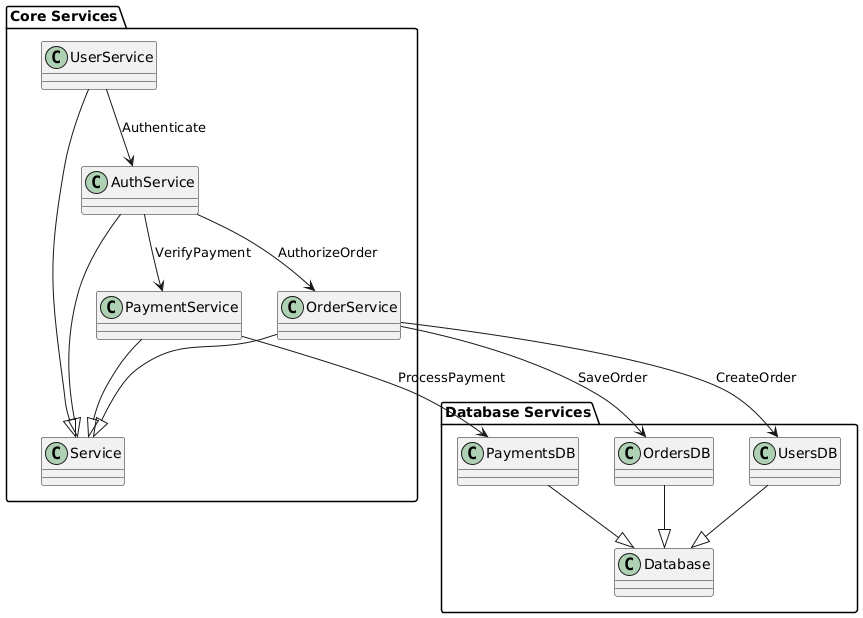

The diagram above was rendered by PlantUML. Its source (embedded in the PNG):
@startuml

package "Core Services" {
  class UserService
  class AuthService
  class OrderService
  class PaymentService

  UserService --|> Service
  AuthService --|> Service
  OrderService --|> Service
  PaymentService --|> Service
}

package "Database Services" {
  class UsersDB
  class OrdersDB
  class PaymentsDB

  UsersDB --|> Database
  OrdersDB --|> Database
  PaymentsDB --|> Database
}

UserService --> AuthService : Authenticate
AuthService --> OrderService : AuthorizeOrder
AuthService --> PaymentService : VerifyPayment
OrderService --> UsersDB : CreateOrder
OrderService --> OrdersDB : SaveOrder
PaymentService --> PaymentsDB : ProcessPayment

@enduml